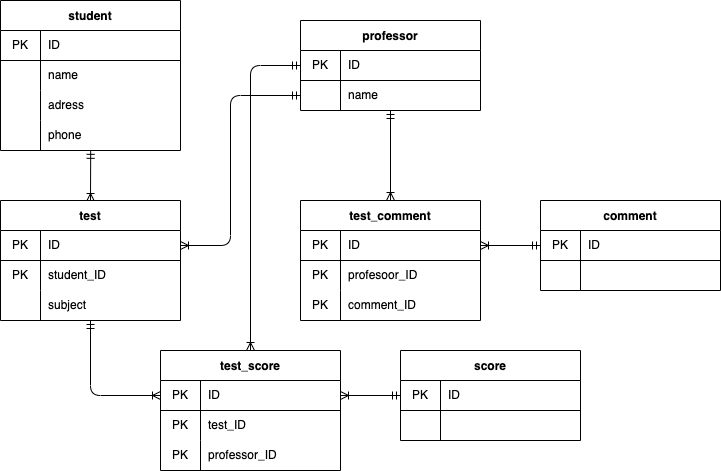

The diagram above was exported from draw.io. Its source (the exported page's mxGraphModel, read from the mxfile embedded in the PNG):
<mxGraphModel dx="655" dy="441" grid="1" gridSize="10" guides="1" tooltips="1" connect="1" arrows="1" fold="1" page="1" pageScale="1" pageWidth="827" pageHeight="1169" math="0" shadow="0">
  <root>
    <mxCell id="0" />
    <mxCell id="1" parent="0" />
    <mxCell id="6" value="student" style="shape=table;startSize=30;container=1;collapsible=0;childLayout=tableLayout;fixedRows=1;rowLines=0;fontStyle=1;align=center;pointerEvents=1;" parent="1" vertex="1">
      <mxGeometry x="40" y="20" width="180" height="150" as="geometry" />
    </mxCell>
    <mxCell id="7" value="" style="shape=partialRectangle;html=1;whiteSpace=wrap;collapsible=0;dropTarget=0;pointerEvents=1;fillColor=none;top=0;left=0;bottom=1;right=0;points=[[0,0.5],[1,0.5]];portConstraint=eastwest;" parent="6" vertex="1">
      <mxGeometry y="30" width="180" height="30" as="geometry" />
    </mxCell>
    <mxCell id="8" value="PK" style="shape=partialRectangle;html=1;whiteSpace=wrap;connectable=0;fillColor=none;top=0;left=0;bottom=0;right=0;overflow=hidden;pointerEvents=1;" parent="7" vertex="1">
      <mxGeometry width="40" height="30" as="geometry">
        <mxRectangle width="40" height="30" as="alternateBounds" />
      </mxGeometry>
    </mxCell>
    <mxCell id="9" value="ID" style="shape=partialRectangle;html=1;whiteSpace=wrap;connectable=0;fillColor=none;top=0;left=0;bottom=0;right=0;align=left;spacingLeft=6;overflow=hidden;pointerEvents=1;" parent="7" vertex="1">
      <mxGeometry x="40" width="140" height="30" as="geometry">
        <mxRectangle width="140" height="30" as="alternateBounds" />
      </mxGeometry>
    </mxCell>
    <mxCell id="10" value="" style="shape=partialRectangle;html=1;whiteSpace=wrap;collapsible=0;dropTarget=0;pointerEvents=1;fillColor=none;top=0;left=0;bottom=0;right=0;points=[[0,0.5],[1,0.5]];portConstraint=eastwest;" parent="6" vertex="1">
      <mxGeometry y="60" width="180" height="30" as="geometry" />
    </mxCell>
    <mxCell id="11" value="" style="shape=partialRectangle;html=1;whiteSpace=wrap;connectable=0;fillColor=none;top=0;left=0;bottom=0;right=0;overflow=hidden;pointerEvents=1;" parent="10" vertex="1">
      <mxGeometry width="40" height="30" as="geometry">
        <mxRectangle width="40" height="30" as="alternateBounds" />
      </mxGeometry>
    </mxCell>
    <mxCell id="12" value="name" style="shape=partialRectangle;html=1;whiteSpace=wrap;connectable=0;fillColor=none;top=0;left=0;bottom=0;right=0;align=left;spacingLeft=6;overflow=hidden;pointerEvents=1;" parent="10" vertex="1">
      <mxGeometry x="40" width="140" height="30" as="geometry">
        <mxRectangle width="140" height="30" as="alternateBounds" />
      </mxGeometry>
    </mxCell>
    <mxCell id="77" style="shape=partialRectangle;html=1;whiteSpace=wrap;collapsible=0;dropTarget=0;pointerEvents=1;fillColor=none;top=0;left=0;bottom=0;right=0;points=[[0,0.5],[1,0.5]];portConstraint=eastwest;" vertex="1" parent="6">
      <mxGeometry y="90" width="180" height="30" as="geometry" />
    </mxCell>
    <mxCell id="78" style="shape=partialRectangle;html=1;whiteSpace=wrap;connectable=0;fillColor=none;top=0;left=0;bottom=0;right=0;overflow=hidden;pointerEvents=1;" vertex="1" parent="77">
      <mxGeometry width="40" height="30" as="geometry">
        <mxRectangle width="40" height="30" as="alternateBounds" />
      </mxGeometry>
    </mxCell>
    <mxCell id="79" value="adress" style="shape=partialRectangle;html=1;whiteSpace=wrap;connectable=0;fillColor=none;top=0;left=0;bottom=0;right=0;align=left;spacingLeft=6;overflow=hidden;pointerEvents=1;" vertex="1" parent="77">
      <mxGeometry x="40" width="140" height="30" as="geometry">
        <mxRectangle width="140" height="30" as="alternateBounds" />
      </mxGeometry>
    </mxCell>
    <mxCell id="74" style="shape=partialRectangle;html=1;whiteSpace=wrap;collapsible=0;dropTarget=0;pointerEvents=1;fillColor=none;top=0;left=0;bottom=0;right=0;points=[[0,0.5],[1,0.5]];portConstraint=eastwest;" vertex="1" parent="6">
      <mxGeometry y="120" width="180" height="30" as="geometry" />
    </mxCell>
    <mxCell id="75" style="shape=partialRectangle;html=1;whiteSpace=wrap;connectable=0;fillColor=none;top=0;left=0;bottom=0;right=0;overflow=hidden;pointerEvents=1;" vertex="1" parent="74">
      <mxGeometry width="40" height="30" as="geometry">
        <mxRectangle width="40" height="30" as="alternateBounds" />
      </mxGeometry>
    </mxCell>
    <mxCell id="76" value="phone" style="shape=partialRectangle;html=1;whiteSpace=wrap;connectable=0;fillColor=none;top=0;left=0;bottom=0;right=0;align=left;spacingLeft=6;overflow=hidden;pointerEvents=1;" vertex="1" parent="74">
      <mxGeometry x="40" width="140" height="30" as="geometry">
        <mxRectangle width="140" height="30" as="alternateBounds" />
      </mxGeometry>
    </mxCell>
    <mxCell id="59" style="edgeStyle=none;html=1;exitX=0.5;exitY=0;exitDx=0;exitDy=0;endArrow=ERmandOne;endFill=0;startArrow=ERoneToMany;startFill=0;entryX=0.501;entryY=0.961;entryDx=0;entryDy=0;entryPerimeter=0;" parent="1" edge="1">
      <mxGeometry relative="1" as="geometry">
        <mxPoint x="130" y="221" as="sourcePoint" />
        <mxPoint x="130.18000000000006" y="169.83000000000004" as="targetPoint" />
      </mxGeometry>
    </mxCell>
    <mxCell id="31" value="test" style="shape=table;startSize=30;container=1;collapsible=0;childLayout=tableLayout;fixedRows=1;rowLines=0;fontStyle=1;align=center;pointerEvents=1;" parent="1" vertex="1">
      <mxGeometry x="40" y="220" width="180" height="120" as="geometry" />
    </mxCell>
    <mxCell id="32" value="" style="shape=partialRectangle;html=1;whiteSpace=wrap;collapsible=0;dropTarget=0;pointerEvents=1;fillColor=none;top=0;left=0;bottom=1;right=0;points=[[0,0.5],[1,0.5]];portConstraint=eastwest;" parent="31" vertex="1">
      <mxGeometry y="30" width="180" height="30" as="geometry" />
    </mxCell>
    <mxCell id="33" value="PK" style="shape=partialRectangle;html=1;whiteSpace=wrap;connectable=0;fillColor=none;top=0;left=0;bottom=0;right=0;overflow=hidden;pointerEvents=1;" parent="32" vertex="1">
      <mxGeometry width="40" height="30" as="geometry">
        <mxRectangle width="40" height="30" as="alternateBounds" />
      </mxGeometry>
    </mxCell>
    <mxCell id="34" value="ID" style="shape=partialRectangle;html=1;whiteSpace=wrap;connectable=0;fillColor=none;top=0;left=0;bottom=0;right=0;align=left;spacingLeft=6;overflow=hidden;pointerEvents=1;" parent="32" vertex="1">
      <mxGeometry x="40" width="140" height="30" as="geometry">
        <mxRectangle width="140" height="30" as="alternateBounds" />
      </mxGeometry>
    </mxCell>
    <mxCell id="71" style="shape=partialRectangle;html=1;whiteSpace=wrap;collapsible=0;dropTarget=0;pointerEvents=1;fillColor=none;top=0;left=0;bottom=0;right=0;points=[[0,0.5],[1,0.5]];portConstraint=eastwest;" vertex="1" parent="31">
      <mxGeometry y="60" width="180" height="30" as="geometry" />
    </mxCell>
    <mxCell id="72" value="PK" style="shape=partialRectangle;html=1;whiteSpace=wrap;connectable=0;fillColor=none;top=0;left=0;bottom=0;right=0;overflow=hidden;pointerEvents=1;" vertex="1" parent="71">
      <mxGeometry width="40" height="30" as="geometry">
        <mxRectangle width="40" height="30" as="alternateBounds" />
      </mxGeometry>
    </mxCell>
    <mxCell id="73" value="student_ID" style="shape=partialRectangle;html=1;whiteSpace=wrap;connectable=0;fillColor=none;top=0;left=0;bottom=0;right=0;align=left;spacingLeft=6;overflow=hidden;pointerEvents=1;" vertex="1" parent="71">
      <mxGeometry x="40" width="140" height="30" as="geometry">
        <mxRectangle width="140" height="30" as="alternateBounds" />
      </mxGeometry>
    </mxCell>
    <mxCell id="35" value="" style="shape=partialRectangle;html=1;whiteSpace=wrap;collapsible=0;dropTarget=0;pointerEvents=1;fillColor=none;top=0;left=0;bottom=0;right=0;points=[[0,0.5],[1,0.5]];portConstraint=eastwest;" parent="31" vertex="1">
      <mxGeometry y="90" width="180" height="30" as="geometry" />
    </mxCell>
    <mxCell id="36" value="" style="shape=partialRectangle;html=1;whiteSpace=wrap;connectable=0;fillColor=none;top=0;left=0;bottom=0;right=0;overflow=hidden;pointerEvents=1;" parent="35" vertex="1">
      <mxGeometry width="40" height="30" as="geometry">
        <mxRectangle width="40" height="30" as="alternateBounds" />
      </mxGeometry>
    </mxCell>
    <mxCell id="37" value="subject" style="shape=partialRectangle;html=1;whiteSpace=wrap;connectable=0;fillColor=none;top=0;left=0;bottom=0;right=0;align=left;spacingLeft=6;overflow=hidden;pointerEvents=1;" parent="35" vertex="1">
      <mxGeometry x="40" width="140" height="30" as="geometry">
        <mxRectangle width="140" height="30" as="alternateBounds" />
      </mxGeometry>
    </mxCell>
    <mxCell id="38" value="professor" style="shape=table;startSize=30;container=1;collapsible=0;childLayout=tableLayout;fixedRows=1;rowLines=0;fontStyle=1;align=center;pointerEvents=1;" parent="1" vertex="1">
      <mxGeometry x="340" y="40" width="180" height="90" as="geometry" />
    </mxCell>
    <mxCell id="39" value="" style="shape=partialRectangle;html=1;whiteSpace=wrap;collapsible=0;dropTarget=0;pointerEvents=1;fillColor=none;top=0;left=0;bottom=1;right=0;points=[[0,0.5],[1,0.5]];portConstraint=eastwest;" parent="38" vertex="1">
      <mxGeometry y="30" width="180" height="30" as="geometry" />
    </mxCell>
    <mxCell id="40" value="PK" style="shape=partialRectangle;html=1;whiteSpace=wrap;connectable=0;fillColor=none;top=0;left=0;bottom=0;right=0;overflow=hidden;pointerEvents=1;" parent="39" vertex="1">
      <mxGeometry width="40" height="30" as="geometry">
        <mxRectangle width="40" height="30" as="alternateBounds" />
      </mxGeometry>
    </mxCell>
    <mxCell id="41" value="ID" style="shape=partialRectangle;html=1;whiteSpace=wrap;connectable=0;fillColor=none;top=0;left=0;bottom=0;right=0;align=left;spacingLeft=6;overflow=hidden;pointerEvents=1;" parent="39" vertex="1">
      <mxGeometry x="40" width="140" height="30" as="geometry">
        <mxRectangle width="140" height="30" as="alternateBounds" />
      </mxGeometry>
    </mxCell>
    <mxCell id="42" value="" style="shape=partialRectangle;html=1;whiteSpace=wrap;collapsible=0;dropTarget=0;pointerEvents=1;fillColor=none;top=0;left=0;bottom=0;right=0;points=[[0,0.5],[1,0.5]];portConstraint=eastwest;" parent="38" vertex="1">
      <mxGeometry y="60" width="180" height="30" as="geometry" />
    </mxCell>
    <mxCell id="43" value="" style="shape=partialRectangle;html=1;whiteSpace=wrap;connectable=0;fillColor=none;top=0;left=0;bottom=0;right=0;overflow=hidden;pointerEvents=1;" parent="42" vertex="1">
      <mxGeometry width="40" height="30" as="geometry">
        <mxRectangle width="40" height="30" as="alternateBounds" />
      </mxGeometry>
    </mxCell>
    <mxCell id="44" value="name" style="shape=partialRectangle;html=1;whiteSpace=wrap;connectable=0;fillColor=none;top=0;left=0;bottom=0;right=0;align=left;spacingLeft=6;overflow=hidden;pointerEvents=1;" parent="42" vertex="1">
      <mxGeometry x="40" width="140" height="30" as="geometry">
        <mxRectangle width="140" height="30" as="alternateBounds" />
      </mxGeometry>
    </mxCell>
    <mxCell id="45" value="test_score" style="shape=table;startSize=30;container=1;collapsible=0;childLayout=tableLayout;fixedRows=1;rowLines=0;fontStyle=1;align=center;pointerEvents=1;" parent="1" vertex="1">
      <mxGeometry x="200" y="370" width="180" height="120" as="geometry" />
    </mxCell>
    <mxCell id="46" value="" style="shape=partialRectangle;html=1;whiteSpace=wrap;collapsible=0;dropTarget=0;pointerEvents=1;fillColor=none;top=0;left=0;bottom=1;right=0;points=[[0,0.5],[1,0.5]];portConstraint=eastwest;" parent="45" vertex="1">
      <mxGeometry y="30" width="180" height="30" as="geometry" />
    </mxCell>
    <mxCell id="47" value="PK" style="shape=partialRectangle;html=1;whiteSpace=wrap;connectable=0;fillColor=none;top=0;left=0;bottom=0;right=0;overflow=hidden;pointerEvents=1;" parent="46" vertex="1">
      <mxGeometry width="40" height="30" as="geometry">
        <mxRectangle width="40" height="30" as="alternateBounds" />
      </mxGeometry>
    </mxCell>
    <mxCell id="48" value="ID" style="shape=partialRectangle;html=1;whiteSpace=wrap;connectable=0;fillColor=none;top=0;left=0;bottom=0;right=0;align=left;spacingLeft=6;overflow=hidden;pointerEvents=1;" parent="46" vertex="1">
      <mxGeometry x="40" width="140" height="30" as="geometry">
        <mxRectangle width="140" height="30" as="alternateBounds" />
      </mxGeometry>
    </mxCell>
    <mxCell id="49" value="" style="shape=partialRectangle;html=1;whiteSpace=wrap;collapsible=0;dropTarget=0;pointerEvents=1;fillColor=none;top=0;left=0;bottom=0;right=0;points=[[0,0.5],[1,0.5]];portConstraint=eastwest;" parent="45" vertex="1">
      <mxGeometry y="60" width="180" height="30" as="geometry" />
    </mxCell>
    <mxCell id="50" value="PK" style="shape=partialRectangle;html=1;whiteSpace=wrap;connectable=0;fillColor=none;top=0;left=0;bottom=0;right=0;overflow=hidden;pointerEvents=1;" parent="49" vertex="1">
      <mxGeometry width="40" height="30" as="geometry">
        <mxRectangle width="40" height="30" as="alternateBounds" />
      </mxGeometry>
    </mxCell>
    <mxCell id="51" value="test_ID" style="shape=partialRectangle;html=1;whiteSpace=wrap;connectable=0;fillColor=none;top=0;left=0;bottom=0;right=0;align=left;spacingLeft=6;overflow=hidden;pointerEvents=1;" parent="49" vertex="1">
      <mxGeometry x="40" width="140" height="30" as="geometry">
        <mxRectangle width="140" height="30" as="alternateBounds" />
      </mxGeometry>
    </mxCell>
    <mxCell id="80" style="shape=partialRectangle;html=1;whiteSpace=wrap;collapsible=0;dropTarget=0;pointerEvents=1;fillColor=none;top=0;left=0;bottom=0;right=0;points=[[0,0.5],[1,0.5]];portConstraint=eastwest;" vertex="1" parent="45">
      <mxGeometry y="90" width="180" height="30" as="geometry" />
    </mxCell>
    <mxCell id="81" value="PK" style="shape=partialRectangle;html=1;whiteSpace=wrap;connectable=0;fillColor=none;top=0;left=0;bottom=0;right=0;overflow=hidden;pointerEvents=1;" vertex="1" parent="80">
      <mxGeometry width="40" height="30" as="geometry">
        <mxRectangle width="40" height="30" as="alternateBounds" />
      </mxGeometry>
    </mxCell>
    <mxCell id="82" value="professor_ID" style="shape=partialRectangle;html=1;whiteSpace=wrap;connectable=0;fillColor=none;top=0;left=0;bottom=0;right=0;align=left;spacingLeft=6;overflow=hidden;pointerEvents=1;" vertex="1" parent="80">
      <mxGeometry x="40" width="140" height="30" as="geometry">
        <mxRectangle width="140" height="30" as="alternateBounds" />
      </mxGeometry>
    </mxCell>
    <mxCell id="60" style="edgeStyle=none;html=1;exitX=0.5;exitY=0;exitDx=0;exitDy=0;entryX=0.5;entryY=1;entryDx=0;entryDy=0;startArrow=ERoneToMany;startFill=0;endArrow=ERmandOne;endFill=0;" parent="1" source="52" target="38" edge="1">
      <mxGeometry relative="1" as="geometry" />
    </mxCell>
    <mxCell id="52" value="test_comment" style="shape=table;startSize=30;container=1;collapsible=0;childLayout=tableLayout;fixedRows=1;rowLines=0;fontStyle=1;align=center;pointerEvents=1;" parent="1" vertex="1">
      <mxGeometry x="340" y="220" width="180" height="120" as="geometry" />
    </mxCell>
    <mxCell id="53" value="" style="shape=partialRectangle;html=1;whiteSpace=wrap;collapsible=0;dropTarget=0;pointerEvents=1;fillColor=none;top=0;left=0;bottom=1;right=0;points=[[0,0.5],[1,0.5]];portConstraint=eastwest;" parent="52" vertex="1">
      <mxGeometry y="30" width="180" height="30" as="geometry" />
    </mxCell>
    <mxCell id="54" value="PK" style="shape=partialRectangle;html=1;whiteSpace=wrap;connectable=0;fillColor=none;top=0;left=0;bottom=0;right=0;overflow=hidden;pointerEvents=1;" parent="53" vertex="1">
      <mxGeometry width="40" height="30" as="geometry">
        <mxRectangle width="40" height="30" as="alternateBounds" />
      </mxGeometry>
    </mxCell>
    <mxCell id="55" value="ID" style="shape=partialRectangle;html=1;whiteSpace=wrap;connectable=0;fillColor=none;top=0;left=0;bottom=0;right=0;align=left;spacingLeft=6;overflow=hidden;pointerEvents=1;" parent="53" vertex="1">
      <mxGeometry x="40" width="140" height="30" as="geometry">
        <mxRectangle width="140" height="30" as="alternateBounds" />
      </mxGeometry>
    </mxCell>
    <mxCell id="56" value="" style="shape=partialRectangle;html=1;whiteSpace=wrap;collapsible=0;dropTarget=0;pointerEvents=1;fillColor=none;top=0;left=0;bottom=0;right=0;points=[[0,0.5],[1,0.5]];portConstraint=eastwest;" parent="52" vertex="1">
      <mxGeometry y="60" width="180" height="30" as="geometry" />
    </mxCell>
    <mxCell id="57" value="PK" style="shape=partialRectangle;html=1;whiteSpace=wrap;connectable=0;fillColor=none;top=0;left=0;bottom=0;right=0;overflow=hidden;pointerEvents=1;" parent="56" vertex="1">
      <mxGeometry width="40" height="30" as="geometry">
        <mxRectangle width="40" height="30" as="alternateBounds" />
      </mxGeometry>
    </mxCell>
    <mxCell id="58" value="profesoor_ID" style="shape=partialRectangle;html=1;whiteSpace=wrap;connectable=0;fillColor=none;top=0;left=0;bottom=0;right=0;align=left;spacingLeft=6;overflow=hidden;pointerEvents=1;" parent="56" vertex="1">
      <mxGeometry x="40" width="140" height="30" as="geometry">
        <mxRectangle width="140" height="30" as="alternateBounds" />
      </mxGeometry>
    </mxCell>
    <mxCell id="95" style="shape=partialRectangle;html=1;whiteSpace=wrap;collapsible=0;dropTarget=0;pointerEvents=1;fillColor=none;top=0;left=0;bottom=0;right=0;points=[[0,0.5],[1,0.5]];portConstraint=eastwest;" vertex="1" parent="52">
      <mxGeometry y="90" width="180" height="30" as="geometry" />
    </mxCell>
    <mxCell id="96" value="PK" style="shape=partialRectangle;html=1;whiteSpace=wrap;connectable=0;fillColor=none;top=0;left=0;bottom=0;right=0;overflow=hidden;pointerEvents=1;" vertex="1" parent="95">
      <mxGeometry width="40" height="30" as="geometry">
        <mxRectangle width="40" height="30" as="alternateBounds" />
      </mxGeometry>
    </mxCell>
    <mxCell id="97" value="comment_ID" style="shape=partialRectangle;html=1;whiteSpace=wrap;connectable=0;fillColor=none;top=0;left=0;bottom=0;right=0;align=left;spacingLeft=6;overflow=hidden;pointerEvents=1;" vertex="1" parent="95">
      <mxGeometry x="40" width="140" height="30" as="geometry">
        <mxRectangle width="140" height="30" as="alternateBounds" />
      </mxGeometry>
    </mxCell>
    <mxCell id="61" style="edgeStyle=none;html=1;exitX=0;exitY=0.5;exitDx=0;exitDy=0;entryX=0.5;entryY=0;entryDx=0;entryDy=0;startArrow=ERmandOne;startFill=0;endArrow=ERoneToMany;endFill=0;" parent="1" source="39" target="45" edge="1">
      <mxGeometry relative="1" as="geometry">
        <Array as="points">
          <mxPoint x="290" y="85" />
        </Array>
      </mxGeometry>
    </mxCell>
    <mxCell id="62" style="edgeStyle=none;html=1;exitX=1;exitY=0.5;exitDx=0;exitDy=0;entryX=0;entryY=0.5;entryDx=0;entryDy=0;startArrow=ERoneToMany;startFill=0;endArrow=ERmandOne;endFill=0;" parent="1" source="32" target="42" edge="1">
      <mxGeometry relative="1" as="geometry">
        <Array as="points">
          <mxPoint x="270" y="265" />
          <mxPoint x="270" y="115" />
        </Array>
      </mxGeometry>
    </mxCell>
    <mxCell id="63" style="edgeStyle=none;html=1;exitX=0;exitY=0.5;exitDx=0;exitDy=0;startArrow=ERoneToMany;startFill=0;endArrow=ERmandOne;endFill=0;" parent="1" source="46" edge="1">
      <mxGeometry relative="1" as="geometry">
        <Array as="points">
          <mxPoint x="130" y="415" />
        </Array>
        <mxPoint x="130" y="340" as="targetPoint" />
      </mxGeometry>
    </mxCell>
    <mxCell id="64" value="score" style="shape=table;startSize=30;container=1;collapsible=0;childLayout=tableLayout;fixedRows=1;rowLines=0;fontStyle=1;align=center;pointerEvents=1;" vertex="1" parent="1">
      <mxGeometry x="440" y="370" width="180" height="90" as="geometry" />
    </mxCell>
    <mxCell id="65" value="" style="shape=partialRectangle;html=1;whiteSpace=wrap;collapsible=0;dropTarget=0;pointerEvents=1;fillColor=none;top=0;left=0;bottom=1;right=0;points=[[0,0.5],[1,0.5]];portConstraint=eastwest;" vertex="1" parent="64">
      <mxGeometry y="30" width="180" height="30" as="geometry" />
    </mxCell>
    <mxCell id="66" value="PK" style="shape=partialRectangle;html=1;whiteSpace=wrap;connectable=0;fillColor=none;top=0;left=0;bottom=0;right=0;overflow=hidden;pointerEvents=1;" vertex="1" parent="65">
      <mxGeometry width="40" height="30" as="geometry">
        <mxRectangle width="40" height="30" as="alternateBounds" />
      </mxGeometry>
    </mxCell>
    <mxCell id="67" value="ID" style="shape=partialRectangle;html=1;whiteSpace=wrap;connectable=0;fillColor=none;top=0;left=0;bottom=0;right=0;align=left;spacingLeft=6;overflow=hidden;pointerEvents=1;" vertex="1" parent="65">
      <mxGeometry x="40" width="140" height="30" as="geometry">
        <mxRectangle width="140" height="30" as="alternateBounds" />
      </mxGeometry>
    </mxCell>
    <mxCell id="68" value="" style="shape=partialRectangle;html=1;whiteSpace=wrap;collapsible=0;dropTarget=0;pointerEvents=1;fillColor=none;top=0;left=0;bottom=0;right=0;points=[[0,0.5],[1,0.5]];portConstraint=eastwest;" vertex="1" parent="64">
      <mxGeometry y="60" width="180" height="30" as="geometry" />
    </mxCell>
    <mxCell id="69" value="" style="shape=partialRectangle;html=1;whiteSpace=wrap;connectable=0;fillColor=none;top=0;left=0;bottom=0;right=0;overflow=hidden;pointerEvents=1;" vertex="1" parent="68">
      <mxGeometry width="40" height="30" as="geometry">
        <mxRectangle width="40" height="30" as="alternateBounds" />
      </mxGeometry>
    </mxCell>
    <mxCell id="70" value="" style="shape=partialRectangle;html=1;whiteSpace=wrap;connectable=0;fillColor=none;top=0;left=0;bottom=0;right=0;align=left;spacingLeft=6;overflow=hidden;pointerEvents=1;" vertex="1" parent="68">
      <mxGeometry x="40" width="140" height="30" as="geometry">
        <mxRectangle width="140" height="30" as="alternateBounds" />
      </mxGeometry>
    </mxCell>
    <mxCell id="86" style="edgeStyle=none;html=1;exitX=1;exitY=0.5;exitDx=0;exitDy=0;entryX=0;entryY=0.5;entryDx=0;entryDy=0;startArrow=ERoneToMany;startFill=0;endArrow=ERmandOne;endFill=0;" edge="1" parent="1" source="46" target="65">
      <mxGeometry relative="1" as="geometry" />
    </mxCell>
    <mxCell id="87" value="comment" style="shape=table;startSize=30;container=1;collapsible=0;childLayout=tableLayout;fixedRows=1;rowLines=0;fontStyle=1;align=center;pointerEvents=1;" vertex="1" parent="1">
      <mxGeometry x="580" y="220" width="180" height="90" as="geometry" />
    </mxCell>
    <mxCell id="88" value="" style="shape=partialRectangle;html=1;whiteSpace=wrap;collapsible=0;dropTarget=0;pointerEvents=1;fillColor=none;top=0;left=0;bottom=1;right=0;points=[[0,0.5],[1,0.5]];portConstraint=eastwest;" vertex="1" parent="87">
      <mxGeometry y="30" width="180" height="30" as="geometry" />
    </mxCell>
    <mxCell id="89" value="PK" style="shape=partialRectangle;html=1;whiteSpace=wrap;connectable=0;fillColor=none;top=0;left=0;bottom=0;right=0;overflow=hidden;pointerEvents=1;" vertex="1" parent="88">
      <mxGeometry width="40" height="30" as="geometry">
        <mxRectangle width="40" height="30" as="alternateBounds" />
      </mxGeometry>
    </mxCell>
    <mxCell id="90" value="ID" style="shape=partialRectangle;html=1;whiteSpace=wrap;connectable=0;fillColor=none;top=0;left=0;bottom=0;right=0;align=left;spacingLeft=6;overflow=hidden;pointerEvents=1;" vertex="1" parent="88">
      <mxGeometry x="40" width="140" height="30" as="geometry">
        <mxRectangle width="140" height="30" as="alternateBounds" />
      </mxGeometry>
    </mxCell>
    <mxCell id="91" value="" style="shape=partialRectangle;html=1;whiteSpace=wrap;collapsible=0;dropTarget=0;pointerEvents=1;fillColor=none;top=0;left=0;bottom=0;right=0;points=[[0,0.5],[1,0.5]];portConstraint=eastwest;" vertex="1" parent="87">
      <mxGeometry y="60" width="180" height="30" as="geometry" />
    </mxCell>
    <mxCell id="92" value="" style="shape=partialRectangle;html=1;whiteSpace=wrap;connectable=0;fillColor=none;top=0;left=0;bottom=0;right=0;overflow=hidden;pointerEvents=1;" vertex="1" parent="91">
      <mxGeometry width="40" height="30" as="geometry">
        <mxRectangle width="40" height="30" as="alternateBounds" />
      </mxGeometry>
    </mxCell>
    <mxCell id="93" value="" style="shape=partialRectangle;html=1;whiteSpace=wrap;connectable=0;fillColor=none;top=0;left=0;bottom=0;right=0;align=left;spacingLeft=6;overflow=hidden;pointerEvents=1;" vertex="1" parent="91">
      <mxGeometry x="40" width="140" height="30" as="geometry">
        <mxRectangle width="140" height="30" as="alternateBounds" />
      </mxGeometry>
    </mxCell>
    <mxCell id="94" style="edgeStyle=none;html=1;exitX=1;exitY=0.5;exitDx=0;exitDy=0;entryX=0;entryY=0.5;entryDx=0;entryDy=0;startArrow=ERoneToMany;startFill=0;endArrow=ERmandOne;endFill=0;" edge="1" parent="1" source="53" target="88">
      <mxGeometry relative="1" as="geometry" />
    </mxCell>
  </root>
</mxGraphModel>